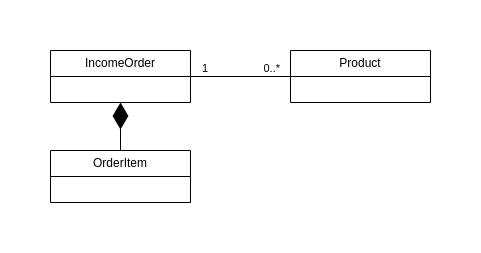

The diagram above was exported from draw.io. Its source (the exported page's mxGraphModel, read from the mxfile embedded in the PNG):
<mxGraphModel dx="1508" dy="935" grid="1" gridSize="10" guides="1" tooltips="1" connect="1" arrows="1" fold="1" page="1" pageScale="1" pageWidth="827" pageHeight="1169" math="0" shadow="0">
  <root>
    <mxCell id="0" />
    <mxCell id="1" parent="0" />
    <mxCell id="NM00H1-C7zd6xqAPIoTU-1" value="IncomeOrder" style="swimlane;fontStyle=0;childLayout=stackLayout;horizontal=1;startSize=26;fillColor=none;horizontalStack=0;resizeParent=1;resizeParentMax=0;resizeLast=0;collapsible=1;marginBottom=0;whiteSpace=wrap;html=1;" vertex="1" parent="1">
      <mxGeometry x="40" y="400" width="140" height="52" as="geometry" />
    </mxCell>
    <mxCell id="NM00H1-C7zd6xqAPIoTU-5" value="Product" style="swimlane;fontStyle=0;childLayout=stackLayout;horizontal=1;startSize=26;fillColor=none;horizontalStack=0;resizeParent=1;resizeParentMax=0;resizeLast=0;collapsible=1;marginBottom=0;whiteSpace=wrap;html=1;" vertex="1" parent="1">
      <mxGeometry x="280" y="400" width="140" height="52" as="geometry" />
    </mxCell>
    <mxCell id="NM00H1-C7zd6xqAPIoTU-9" value="OrderItem" style="swimlane;fontStyle=0;childLayout=stackLayout;horizontal=1;startSize=26;fillColor=none;horizontalStack=0;resizeParent=1;resizeParentMax=0;resizeLast=0;collapsible=1;marginBottom=0;whiteSpace=wrap;html=1;" vertex="1" parent="1">
      <mxGeometry x="40" y="500" width="140" height="52" as="geometry" />
    </mxCell>
    <mxCell id="NM00H1-C7zd6xqAPIoTU-13" value="" style="endArrow=diamondThin;endFill=1;endSize=24;html=1;rounded=0;entryX=0.5;entryY=1;entryDx=0;entryDy=0;exitX=0.5;exitY=0;exitDx=0;exitDy=0;" edge="1" parent="1" source="NM00H1-C7zd6xqAPIoTU-9" target="NM00H1-C7zd6xqAPIoTU-1">
      <mxGeometry width="160" relative="1" as="geometry">
        <mxPoint x="210" y="760" as="sourcePoint" />
        <mxPoint x="370" y="760" as="targetPoint" />
      </mxGeometry>
    </mxCell>
    <mxCell id="NM00H1-C7zd6xqAPIoTU-14" value="" style="endArrow=none;html=1;edgeStyle=orthogonalEdgeStyle;rounded=0;exitX=1;exitY=0.5;exitDx=0;exitDy=0;entryX=0;entryY=0.5;entryDx=0;entryDy=0;" edge="1" parent="1" source="NM00H1-C7zd6xqAPIoTU-1" target="NM00H1-C7zd6xqAPIoTU-5">
      <mxGeometry relative="1" as="geometry">
        <mxPoint x="240" y="510" as="sourcePoint" />
        <mxPoint x="260" y="390" as="targetPoint" />
      </mxGeometry>
    </mxCell>
    <mxCell id="NM00H1-C7zd6xqAPIoTU-15" value="1" style="edgeLabel;resizable=0;html=1;align=left;verticalAlign=bottom;" connectable="0" vertex="1" parent="NM00H1-C7zd6xqAPIoTU-14">
      <mxGeometry x="-1" relative="1" as="geometry">
        <mxPoint x="10" as="offset" />
      </mxGeometry>
    </mxCell>
    <mxCell id="NM00H1-C7zd6xqAPIoTU-16" value="0..*" style="edgeLabel;resizable=0;html=1;align=right;verticalAlign=bottom;" connectable="0" vertex="1" parent="NM00H1-C7zd6xqAPIoTU-14">
      <mxGeometry x="1" relative="1" as="geometry">
        <mxPoint x="-10" as="offset" />
      </mxGeometry>
    </mxCell>
  </root>
</mxGraphModel>